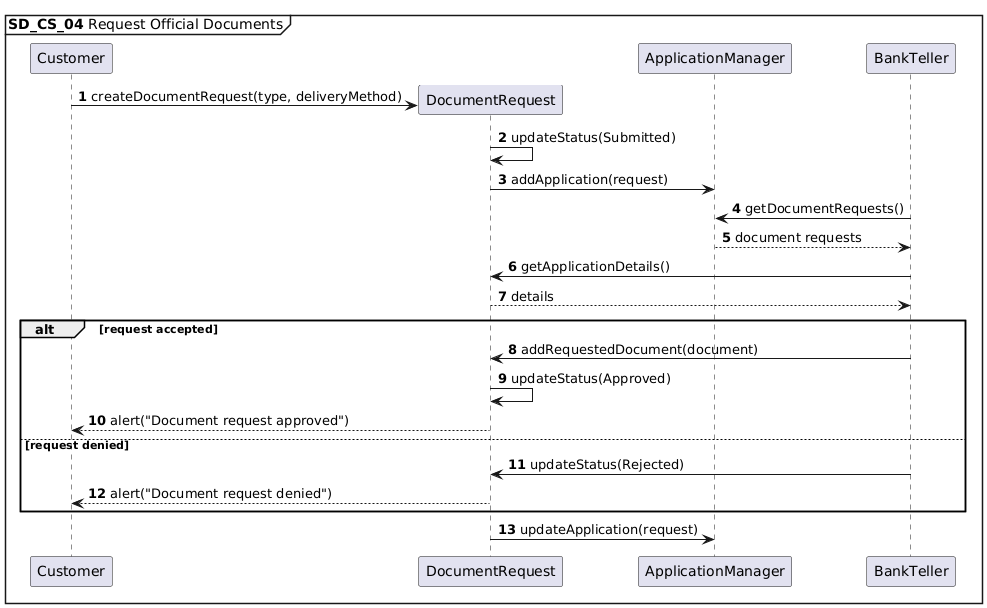

The diagram above was rendered by PlantUML. Its source (embedded in the PNG):
@startuml
autonumber
mainframe **SD_CS_04** Request Official Documents

Customer -> DocumentRequest ** : createDocumentRequest(type, deliveryMethod)
DocumentRequest -> DocumentRequest: updateStatus(Submitted)
DocumentRequest -> ApplicationManager: addApplication(request)

BankTeller -> ApplicationManager: getDocumentRequests()
ApplicationManager --> BankTeller: document requests
BankTeller -> DocumentRequest: getApplicationDetails()
DocumentRequest --> BankTeller: details

alt request accepted
BankTeller -> DocumentRequest: addRequestedDocument(document)
DocumentRequest -> DocumentRequest: updateStatus(Approved)
DocumentRequest --> Customer: alert("Document request approved")
else request denied
BankTeller -> DocumentRequest: updateStatus(Rejected)
DocumentRequest --> Customer: alert("Document request denied")
end
DocumentRequest -> ApplicationManager: updateApplication(request)
@enduml